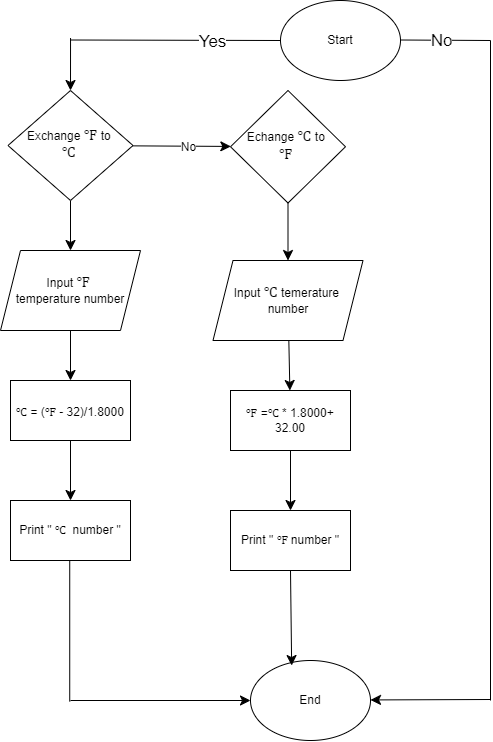

The diagram above was exported from draw.io. Its source (the exported page's mxGraphModel, read from the mxfile embedded in the PNG):
<mxGraphModel dx="2442" dy="869" grid="1" gridSize="10" guides="1" tooltips="1" connect="1" arrows="1" fold="1" page="1" pageScale="1" pageWidth="827" pageHeight="1169" math="0" shadow="0">
  <root>
    <mxCell id="0" />
    <mxCell id="1" parent="0" />
    <mxCell id="xKuBk5ehIbP2-bDQidz1-1" value="Start" style="ellipse;whiteSpace=wrap;html=1;" vertex="1" parent="1">
      <mxGeometry x="230" y="120" width="120" height="80" as="geometry" />
    </mxCell>
    <mxCell id="xKuBk5ehIbP2-bDQidz1-2" value="End" style="ellipse;whiteSpace=wrap;html=1;" vertex="1" parent="1">
      <mxGeometry x="200" y="780" width="120" height="80" as="geometry" />
    </mxCell>
    <mxCell id="xKuBk5ehIbP2-bDQidz1-3" value="" style="endArrow=none;html=1;rounded=0;fontSize=12;startSize=8;endSize=8;curved=1;" edge="1" parent="1">
      <mxGeometry width="50" height="50" relative="1" as="geometry">
        <mxPoint x="350" y="159.5" as="sourcePoint" />
        <mxPoint x="440" y="160" as="targetPoint" />
      </mxGeometry>
    </mxCell>
    <mxCell id="xKuBk5ehIbP2-bDQidz1-4" value="&lt;font style=&quot;font-size: 17px;&quot;&gt;No&lt;/font&gt;" style="edgeLabel;html=1;align=center;verticalAlign=middle;resizable=0;points=[];fontSize=12;" vertex="1" connectable="0" parent="xKuBk5ehIbP2-bDQidz1-3">
      <mxGeometry x="0.345" y="-1" relative="1" as="geometry">
        <mxPoint x="-20" y="-1" as="offset" />
      </mxGeometry>
    </mxCell>
    <mxCell id="xKuBk5ehIbP2-bDQidz1-5" value="" style="endArrow=none;html=1;rounded=0;fontSize=12;startSize=8;endSize=8;curved=1;" edge="1" parent="1">
      <mxGeometry width="50" height="50" relative="1" as="geometry">
        <mxPoint x="440" y="160" as="sourcePoint" />
        <mxPoint x="440" y="820" as="targetPoint" />
      </mxGeometry>
    </mxCell>
    <mxCell id="xKuBk5ehIbP2-bDQidz1-6" value="" style="endArrow=classic;html=1;rounded=0;fontSize=12;startSize=8;endSize=8;curved=1;" edge="1" parent="1">
      <mxGeometry width="50" height="50" relative="1" as="geometry">
        <mxPoint x="440" y="819" as="sourcePoint" />
        <mxPoint x="320" y="819.44" as="targetPoint" />
      </mxGeometry>
    </mxCell>
    <mxCell id="xKuBk5ehIbP2-bDQidz1-7" value="" style="endArrow=none;html=1;rounded=0;fontSize=12;startSize=8;endSize=8;curved=1;" edge="1" parent="1">
      <mxGeometry width="50" height="50" relative="1" as="geometry">
        <mxPoint x="20" y="159.5" as="sourcePoint" />
        <mxPoint x="230" y="160" as="targetPoint" />
      </mxGeometry>
    </mxCell>
    <mxCell id="xKuBk5ehIbP2-bDQidz1-8" value="&lt;font style=&quot;font-size: 17px;&quot;&gt;Yes&lt;/font&gt;" style="edgeLabel;html=1;align=center;verticalAlign=middle;resizable=0;points=[];fontSize=12;" vertex="1" connectable="0" parent="xKuBk5ehIbP2-bDQidz1-7">
      <mxGeometry x="0.345" y="-1" relative="1" as="geometry">
        <mxPoint as="offset" />
      </mxGeometry>
    </mxCell>
    <mxCell id="xKuBk5ehIbP2-bDQidz1-9" value="" style="endArrow=classic;html=1;rounded=0;fontSize=12;startSize=8;endSize=8;curved=1;entryX=0.511;entryY=0;entryDx=0;entryDy=0;entryPerimeter=0;" edge="1" parent="1">
      <mxGeometry width="50" height="50" relative="1" as="geometry">
        <mxPoint x="20.04" y="157.5" as="sourcePoint" />
        <mxPoint x="20.000000000000036" y="210" as="targetPoint" />
      </mxGeometry>
    </mxCell>
    <mxCell id="xKuBk5ehIbP2-bDQidz1-10" value="" style="edgeStyle=none;curved=1;rounded=0;orthogonalLoop=1;jettySize=auto;html=1;fontSize=12;startSize=8;endSize=8;" edge="1" parent="1" source="xKuBk5ehIbP2-bDQidz1-13" target="xKuBk5ehIbP2-bDQidz1-15">
      <mxGeometry relative="1" as="geometry" />
    </mxCell>
    <mxCell id="xKuBk5ehIbP2-bDQidz1-11" value="" style="edgeStyle=none;curved=1;rounded=0;orthogonalLoop=1;jettySize=auto;html=1;fontSize=12;startSize=8;endSize=8;" edge="1" parent="1" source="xKuBk5ehIbP2-bDQidz1-13" target="xKuBk5ehIbP2-bDQidz1-17">
      <mxGeometry relative="1" as="geometry" />
    </mxCell>
    <mxCell id="xKuBk5ehIbP2-bDQidz1-12" value="No" style="edgeLabel;html=1;align=center;verticalAlign=middle;resizable=0;points=[];fontSize=12;" vertex="1" connectable="0" parent="xKuBk5ehIbP2-bDQidz1-11">
      <mxGeometry x="0.1344" y="-1" relative="1" as="geometry">
        <mxPoint as="offset" />
      </mxGeometry>
    </mxCell>
    <mxCell id="xKuBk5ehIbP2-bDQidz1-13" value="&lt;div style=&quot;text-align: start;&quot;&gt;&lt;span style=&quot;background-color: initial;&quot;&gt;Exchange&amp;nbsp;&lt;/span&gt;&lt;span style=&quot;text-align: center; font-size: 11pt; line-height: 15.6933px; font-family: &amp;quot;Cambria Math&amp;quot;, serif;&quot;&gt;℉&lt;/span&gt;&lt;span style=&quot;text-align: center; font-size: 11pt; line-height: 15.6933px; font-family: Aptos, sans-serif;&quot;&gt;&amp;nbsp;&lt;/span&gt;&lt;span style=&quot;background-color: initial;&quot;&gt;to&amp;nbsp;&lt;/span&gt;&lt;/div&gt;&lt;div&gt;&lt;span style=&quot;font-size: 11pt; font-family: &amp;quot;Cambria Math&amp;quot;, serif;&quot;&gt;℃&lt;/span&gt;&lt;span style=&quot;font-size: 11pt; line-height: 15.6933px; font-family: Aptos, sans-serif;&quot;&gt;&amp;nbsp;&lt;/span&gt;&lt;br&gt;&lt;/div&gt;" style="rhombus;whiteSpace=wrap;html=1;" vertex="1" parent="1">
      <mxGeometry x="-42.5" y="210" width="125" height="110" as="geometry" />
    </mxCell>
    <mxCell id="xKuBk5ehIbP2-bDQidz1-14" value="" style="edgeStyle=none;curved=1;rounded=0;orthogonalLoop=1;jettySize=auto;html=1;fontSize=12;startSize=8;endSize=8;" edge="1" parent="1" source="xKuBk5ehIbP2-bDQidz1-15" target="xKuBk5ehIbP2-bDQidz1-21">
      <mxGeometry relative="1" as="geometry" />
    </mxCell>
    <mxCell id="xKuBk5ehIbP2-bDQidz1-15" value="Input&amp;nbsp;&lt;span style=&quot;font-size: 11pt; line-height: 15.6933px; font-family: &amp;quot;Cambria Math&amp;quot;, serif;&quot;&gt;℉&lt;/span&gt;&lt;span style=&quot;font-size: 11pt; line-height: 15.6933px; font-family: Aptos, sans-serif;&quot;&gt;&amp;nbsp;&lt;/span&gt;&lt;div&gt;temperature&lt;span style=&quot;background-color: initial;&quot;&gt;&amp;nbsp;number&lt;/span&gt;&lt;/div&gt;" style="shape=parallelogram;perimeter=parallelogramPerimeter;whiteSpace=wrap;html=1;fixedSize=1;" vertex="1" parent="1">
      <mxGeometry x="-50" y="370" width="140" height="80" as="geometry" />
    </mxCell>
    <mxCell id="xKuBk5ehIbP2-bDQidz1-16" value="" style="edgeStyle=none;curved=1;rounded=0;orthogonalLoop=1;jettySize=auto;html=1;fontSize=12;startSize=8;endSize=8;" edge="1" parent="1" source="xKuBk5ehIbP2-bDQidz1-17" target="xKuBk5ehIbP2-bDQidz1-19">
      <mxGeometry relative="1" as="geometry" />
    </mxCell>
    <mxCell id="xKuBk5ehIbP2-bDQidz1-17" value="Echange&amp;nbsp;&lt;span style=&quot;font-size: 11pt; font-family: &amp;quot;Cambria Math&amp;quot;, serif;&quot;&gt;℃&lt;/span&gt;&lt;span style=&quot;font-size: 11pt; line-height: 15.6933px; font-family: Aptos, sans-serif;&quot;&gt;&amp;nbsp;&lt;/span&gt;to&amp;nbsp;&lt;div&gt;&lt;span style=&quot;font-size: 11pt; line-height: 15.6933px; font-family: &amp;quot;Cambria Math&amp;quot;, serif;&quot;&gt;℉&lt;/span&gt;&lt;span style=&quot;font-size: 11pt; line-height: 15.6933px; font-family: Aptos, sans-serif;&quot;&gt;&amp;nbsp;&lt;/span&gt;&lt;br&gt;&lt;/div&gt;" style="rhombus;whiteSpace=wrap;html=1;" vertex="1" parent="1">
      <mxGeometry x="180" y="210" width="115" height="112.5" as="geometry" />
    </mxCell>
    <mxCell id="xKuBk5ehIbP2-bDQidz1-18" value="" style="edgeStyle=none;curved=1;rounded=0;orthogonalLoop=1;jettySize=auto;html=1;fontSize=12;startSize=8;endSize=8;" edge="1" parent="1" source="xKuBk5ehIbP2-bDQidz1-19" target="xKuBk5ehIbP2-bDQidz1-23">
      <mxGeometry relative="1" as="geometry" />
    </mxCell>
    <mxCell id="xKuBk5ehIbP2-bDQidz1-19" value="Input&amp;nbsp;&lt;span style=&quot;font-size: 11pt; font-family: &amp;quot;Cambria Math&amp;quot;, serif;&quot;&gt;℃&lt;/span&gt;&lt;span style=&quot;font-size: 11pt; line-height: 15.6933px; font-family: Aptos, sans-serif;&quot;&gt;&amp;nbsp;&lt;/span&gt;temerature&amp;nbsp;&lt;div&gt;number&lt;/div&gt;" style="shape=parallelogram;perimeter=parallelogramPerimeter;whiteSpace=wrap;html=1;fixedSize=1;" vertex="1" parent="1">
      <mxGeometry x="162.5" y="380" width="150" height="80" as="geometry" />
    </mxCell>
    <mxCell id="xKuBk5ehIbP2-bDQidz1-20" value="" style="edgeStyle=none;curved=1;rounded=0;orthogonalLoop=1;jettySize=auto;html=1;fontSize=12;startSize=8;endSize=8;" edge="1" parent="1" source="xKuBk5ehIbP2-bDQidz1-21" target="xKuBk5ehIbP2-bDQidz1-24">
      <mxGeometry relative="1" as="geometry" />
    </mxCell>
    <mxCell id="xKuBk5ehIbP2-bDQidz1-21" value="&lt;p style=&quot;margin-top:12.0pt&quot; class=&quot;MsoNormal&quot;&gt;&lt;span style=&quot;font-family:&amp;quot;Cambria Math&amp;quot;,serif;&lt;br/&gt;mso-bidi-font-family:&amp;quot;Cambria Math&amp;quot;;mso-ansi-language:EN-US&quot;&gt;℃&lt;/span&gt; = (&lt;span style=&quot;font-family:&amp;quot;Cambria Math&amp;quot;,serif;&lt;br/&gt;mso-bidi-font-family:&amp;quot;Cambria Math&amp;quot;;mso-ansi-language:EN-US&quot;&gt;℉&lt;/span&gt; - 32)/1.8000&lt;/p&gt;" style="whiteSpace=wrap;html=1;" vertex="1" parent="1">
      <mxGeometry x="-40" y="500" width="120" height="60" as="geometry" />
    </mxCell>
    <mxCell id="xKuBk5ehIbP2-bDQidz1-22" value="" style="edgeStyle=none;curved=1;rounded=0;orthogonalLoop=1;jettySize=auto;html=1;fontSize=12;startSize=8;endSize=8;" edge="1" parent="1" source="xKuBk5ehIbP2-bDQidz1-23" target="xKuBk5ehIbP2-bDQidz1-26">
      <mxGeometry relative="1" as="geometry" />
    </mxCell>
    <mxCell id="xKuBk5ehIbP2-bDQidz1-23" value="&lt;p class=&quot;MsoNormal&quot;&gt;&lt;span style=&quot;font-family:&amp;quot;Cambria Math&amp;quot;,serif;mso-bidi-font-family:&lt;br/&gt;&amp;quot;Cambria Math&amp;quot;;mso-ansi-language:EN-US&quot;&gt;℉&lt;/span&gt; =&lt;span style=&quot;font-family:&amp;quot;Cambria Math&amp;quot;,serif;mso-bidi-font-family:&lt;br/&gt;&amp;quot;Cambria Math&amp;quot;;mso-ansi-language:EN-US&quot;&gt;℃&lt;/span&gt; * 1.8000+ 32.00&lt;/p&gt;" style="whiteSpace=wrap;html=1;" vertex="1" parent="1">
      <mxGeometry x="180" y="510" width="120" height="60" as="geometry" />
    </mxCell>
    <mxCell id="xKuBk5ehIbP2-bDQidz1-24" value="Print &quot;&amp;nbsp;&lt;span style=&quot;font-family: &amp;quot;Cambria Math&amp;quot;, serif;&quot;&gt;℃&lt;/span&gt;&amp;nbsp; number &quot;" style="whiteSpace=wrap;html=1;" vertex="1" parent="1">
      <mxGeometry x="-40" y="620" width="120" height="60" as="geometry" />
    </mxCell>
    <mxCell id="xKuBk5ehIbP2-bDQidz1-25" value="" style="edgeStyle=none;curved=1;rounded=0;orthogonalLoop=1;jettySize=auto;html=1;fontSize=12;startSize=8;endSize=8;entryX=0.343;entryY=0.063;entryDx=0;entryDy=0;entryPerimeter=0;" edge="1" parent="1" target="xKuBk5ehIbP2-bDQidz1-2">
      <mxGeometry relative="1" as="geometry">
        <mxPoint x="240" y="690" as="sourcePoint" />
        <mxPoint x="240" y="770" as="targetPoint" />
      </mxGeometry>
    </mxCell>
    <mxCell id="xKuBk5ehIbP2-bDQidz1-26" value="Print &quot;&amp;nbsp;&lt;span style=&quot;font-family: &amp;quot;Cambria Math&amp;quot;, serif;&quot;&gt;℉&lt;/span&gt;&amp;nbsp;number &quot;" style="whiteSpace=wrap;html=1;" vertex="1" parent="1">
      <mxGeometry x="180" y="630" width="120" height="60" as="geometry" />
    </mxCell>
    <mxCell id="xKuBk5ehIbP2-bDQidz1-27" value="" style="endArrow=none;html=1;rounded=0;fontSize=12;startSize=8;endSize=8;curved=1;" edge="1" parent="1">
      <mxGeometry width="50" height="50" relative="1" as="geometry">
        <mxPoint x="19.23" y="680" as="sourcePoint" />
        <mxPoint x="19.23" y="821" as="targetPoint" />
      </mxGeometry>
    </mxCell>
    <mxCell id="xKuBk5ehIbP2-bDQidz1-28" value="" style="endArrow=classic;html=1;rounded=0;fontSize=12;startSize=8;endSize=8;curved=1;entryX=0;entryY=0.5;entryDx=0;entryDy=0;" edge="1" parent="1" target="xKuBk5ehIbP2-bDQidz1-2">
      <mxGeometry width="50" height="50" relative="1" as="geometry">
        <mxPoint x="20" y="820" as="sourcePoint" />
        <mxPoint x="160" y="819.44" as="targetPoint" />
      </mxGeometry>
    </mxCell>
  </root>
</mxGraphModel>